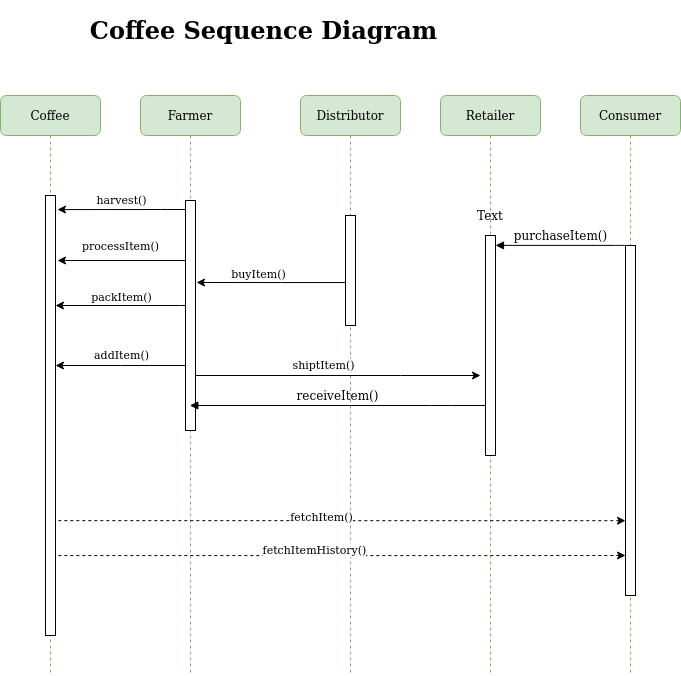

The diagram above was exported from draw.io. Its source (the exported page's mxGraphModel, read from the mxfile embedded in the PNG):
<mxGraphModel dx="1021" dy="546" grid="1" gridSize="10" guides="1" tooltips="1" connect="1" arrows="1" fold="1" page="1" pageScale="1" pageWidth="827" pageHeight="1169" background="#ffffff" math="0" shadow="0">
  <root>
    <mxCell id="0" />
    <mxCell id="1" parent="0" />
    <mxCell id="59qDIbX_ejxmDwGqIxIF-1" value="Farmer" style="shape=umlLifeline;perimeter=lifelinePerimeter;whiteSpace=wrap;html=1;container=1;collapsible=0;recursiveResize=0;outlineConnect=0;rounded=1;shadow=0;comic=0;labelBackgroundColor=none;strokeWidth=1;fontFamily=Verdana;fontSize=12;align=center;fillColor=#d5e8d4;strokeColor=#82b366;" vertex="1" parent="1">
      <mxGeometry x="160" y="210" width="100" height="580" as="geometry" />
    </mxCell>
    <mxCell id="59qDIbX_ejxmDwGqIxIF-2" value="" style="html=1;points=[];perimeter=orthogonalPerimeter;rounded=0;shadow=0;comic=0;labelBackgroundColor=none;strokeWidth=1;fontFamily=Verdana;fontSize=12;align=center;" vertex="1" parent="59qDIbX_ejxmDwGqIxIF-1">
      <mxGeometry x="45" y="105" width="10" height="230" as="geometry" />
    </mxCell>
    <mxCell id="59qDIbX_ejxmDwGqIxIF-3" value="Distributor" style="shape=umlLifeline;perimeter=lifelinePerimeter;whiteSpace=wrap;html=1;container=1;collapsible=0;recursiveResize=0;outlineConnect=0;rounded=1;shadow=0;comic=0;labelBackgroundColor=none;strokeWidth=1;fontFamily=Verdana;fontSize=12;align=center;fillColor=#d5e8d4;strokeColor=#82b366;" vertex="1" parent="1">
      <mxGeometry x="320" y="210" width="100" height="580" as="geometry" />
    </mxCell>
    <mxCell id="59qDIbX_ejxmDwGqIxIF-4" value="" style="html=1;points=[];perimeter=orthogonalPerimeter;rounded=0;shadow=0;comic=0;labelBackgroundColor=none;strokeWidth=1;fontFamily=Verdana;fontSize=12;align=center;" vertex="1" parent="59qDIbX_ejxmDwGqIxIF-3">
      <mxGeometry x="45" y="120" width="10" height="110" as="geometry" />
    </mxCell>
    <mxCell id="59qDIbX_ejxmDwGqIxIF-5" value="Retailer" style="shape=umlLifeline;perimeter=lifelinePerimeter;whiteSpace=wrap;html=1;container=1;collapsible=0;recursiveResize=0;outlineConnect=0;rounded=1;shadow=0;comic=0;labelBackgroundColor=none;strokeWidth=1;fontFamily=Verdana;fontSize=12;align=center;fillColor=#d5e8d4;strokeColor=#82b366;" vertex="1" parent="1">
      <mxGeometry x="460" y="210" width="100" height="580" as="geometry" />
    </mxCell>
    <mxCell id="59qDIbX_ejxmDwGqIxIF-6" value="Consumer" style="shape=umlLifeline;perimeter=lifelinePerimeter;whiteSpace=wrap;html=1;container=1;collapsible=0;recursiveResize=0;outlineConnect=0;rounded=1;shadow=0;comic=0;labelBackgroundColor=none;strokeWidth=1;fontFamily=Verdana;fontSize=12;align=center;fillColor=#d5e8d4;strokeColor=#82b366;" vertex="1" parent="1">
      <mxGeometry x="600" y="210" width="100" height="580" as="geometry" />
    </mxCell>
    <mxCell id="59qDIbX_ejxmDwGqIxIF-9" value="Coffee" style="shape=umlLifeline;perimeter=lifelinePerimeter;whiteSpace=wrap;html=1;container=1;collapsible=0;recursiveResize=0;outlineConnect=0;rounded=1;shadow=0;comic=0;labelBackgroundColor=none;strokeWidth=1;fontFamily=Verdana;fontSize=12;align=center;fillColor=#d5e8d4;strokeColor=#82b366;" vertex="1" parent="1">
      <mxGeometry x="20" y="210" width="100" height="580" as="geometry" />
    </mxCell>
    <mxCell id="59qDIbX_ejxmDwGqIxIF-10" value="" style="html=1;points=[];perimeter=orthogonalPerimeter;rounded=0;shadow=0;comic=0;labelBackgroundColor=none;strokeWidth=1;fontFamily=Verdana;fontSize=12;align=center;" vertex="1" parent="59qDIbX_ejxmDwGqIxIF-9">
      <mxGeometry x="45" y="100" width="10" height="440" as="geometry" />
    </mxCell>
    <mxCell id="59qDIbX_ejxmDwGqIxIF-11" value="" style="html=1;points=[];perimeter=orthogonalPerimeter;rounded=0;shadow=0;comic=0;labelBackgroundColor=none;strokeWidth=1;fontFamily=Verdana;fontSize=12;align=center;" vertex="1" parent="1">
      <mxGeometry x="505" y="350" width="10" height="220" as="geometry" />
    </mxCell>
    <mxCell id="59qDIbX_ejxmDwGqIxIF-13" value="" style="html=1;points=[];perimeter=orthogonalPerimeter;rounded=0;shadow=0;comic=0;labelBackgroundColor=none;strokeWidth=1;fontFamily=Verdana;fontSize=12;align=center;" vertex="1" parent="1">
      <mxGeometry x="645" y="360" width="10" height="350" as="geometry" />
    </mxCell>
    <mxCell id="59qDIbX_ejxmDwGqIxIF-14" value="purchaseItem()" style="html=1;verticalAlign=bottom;endArrow=block;labelBackgroundColor=none;fontFamily=Verdana;fontSize=12;edgeStyle=elbowEdgeStyle;elbow=vertical;exitX=0;exitY=0;exitDx=0;exitDy=0;" edge="1" parent="1" source="59qDIbX_ejxmDwGqIxIF-13" target="59qDIbX_ejxmDwGqIxIF-11">
      <mxGeometry relative="1" as="geometry">
        <mxPoint x="570" y="360" as="targetPoint" />
      </mxGeometry>
    </mxCell>
    <mxCell id="59qDIbX_ejxmDwGqIxIF-38" value="harvest()" style="edgeStyle=orthogonalEdgeStyle;rounded=0;orthogonalLoop=1;jettySize=auto;html=1;entryX=1.2;entryY=0.032;entryDx=0;entryDy=0;entryPerimeter=0;verticalAlign=bottom;" edge="1" parent="1" source="59qDIbX_ejxmDwGqIxIF-2" target="59qDIbX_ejxmDwGqIxIF-10">
      <mxGeometry relative="1" as="geometry">
        <Array as="points">
          <mxPoint x="180" y="324" />
          <mxPoint x="180" y="324" />
        </Array>
      </mxGeometry>
    </mxCell>
    <mxCell id="59qDIbX_ejxmDwGqIxIF-42" value="processItem()" style="edgeStyle=orthogonalEdgeStyle;rounded=0;orthogonalLoop=1;jettySize=auto;html=1;verticalAlign=bottom;" edge="1" parent="1">
      <mxGeometry x="0.0156" y="-5" relative="1" as="geometry">
        <mxPoint x="205" y="375" as="sourcePoint" />
        <mxPoint x="77" y="375" as="targetPoint" />
        <Array as="points">
          <mxPoint x="205" y="375" />
        </Array>
        <mxPoint as="offset" />
      </mxGeometry>
    </mxCell>
    <mxCell id="59qDIbX_ejxmDwGqIxIF-43" style="edgeStyle=orthogonalEdgeStyle;rounded=0;orthogonalLoop=1;jettySize=auto;html=1;" edge="1" parent="1" source="59qDIbX_ejxmDwGqIxIF-2" target="59qDIbX_ejxmDwGqIxIF-10">
      <mxGeometry relative="1" as="geometry">
        <mxPoint x="80" y="420" as="targetPoint" />
        <Array as="points">
          <mxPoint x="200" y="420" />
          <mxPoint x="200" y="420" />
        </Array>
      </mxGeometry>
    </mxCell>
    <mxCell id="59qDIbX_ejxmDwGqIxIF-44" value="packItem()" style="edgeLabel;html=1;align=center;verticalAlign=bottom;resizable=0;points=[];" vertex="1" connectable="0" parent="59qDIbX_ejxmDwGqIxIF-43">
      <mxGeometry x="-0.1851" relative="1" as="geometry">
        <mxPoint x="-11.9" as="offset" />
      </mxGeometry>
    </mxCell>
    <mxCell id="59qDIbX_ejxmDwGqIxIF-48" style="edgeStyle=orthogonalEdgeStyle;rounded=0;orthogonalLoop=1;jettySize=auto;html=1;" edge="1" parent="1" source="59qDIbX_ejxmDwGqIxIF-2" target="59qDIbX_ejxmDwGqIxIF-10">
      <mxGeometry relative="1" as="geometry">
        <mxPoint x="80" y="470" as="targetPoint" />
        <Array as="points">
          <mxPoint x="140" y="480" />
          <mxPoint x="140" y="480" />
        </Array>
      </mxGeometry>
    </mxCell>
    <mxCell id="59qDIbX_ejxmDwGqIxIF-49" value="addItem()" style="edgeLabel;html=1;align=center;verticalAlign=bottom;resizable=0;points=[];" vertex="1" connectable="0" parent="59qDIbX_ejxmDwGqIxIF-48">
      <mxGeometry x="-0.1958" y="-2" relative="1" as="geometry">
        <mxPoint x="-12.59" as="offset" />
      </mxGeometry>
    </mxCell>
    <mxCell id="59qDIbX_ejxmDwGqIxIF-50" style="edgeStyle=orthogonalEdgeStyle;rounded=0;orthogonalLoop=1;jettySize=auto;html=1;" edge="1" parent="1" source="59qDIbX_ejxmDwGqIxIF-4">
      <mxGeometry relative="1" as="geometry">
        <mxPoint x="216" y="397" as="targetPoint" />
        <Array as="points">
          <mxPoint x="300" y="397" />
          <mxPoint x="300" y="397" />
        </Array>
      </mxGeometry>
    </mxCell>
    <mxCell id="59qDIbX_ejxmDwGqIxIF-51" value="buyItem()" style="edgeLabel;html=1;align=center;verticalAlign=bottom;resizable=0;points=[];" vertex="1" connectable="0" parent="59qDIbX_ejxmDwGqIxIF-50">
      <mxGeometry x="0.4412" relative="1" as="geometry">
        <mxPoint x="19.83" as="offset" />
      </mxGeometry>
    </mxCell>
    <mxCell id="59qDIbX_ejxmDwGqIxIF-52" style="edgeStyle=orthogonalEdgeStyle;rounded=0;orthogonalLoop=1;jettySize=auto;html=1;" edge="1" parent="1" source="59qDIbX_ejxmDwGqIxIF-2">
      <mxGeometry relative="1" as="geometry">
        <mxPoint x="500" y="490" as="targetPoint" />
        <Array as="points">
          <mxPoint x="420" y="490" />
          <mxPoint x="420" y="490" />
        </Array>
      </mxGeometry>
    </mxCell>
    <mxCell id="59qDIbX_ejxmDwGqIxIF-53" value="shiptItem()" style="edgeLabel;html=1;align=center;verticalAlign=bottom;resizable=0;points=[];" vertex="1" connectable="0" parent="59qDIbX_ejxmDwGqIxIF-52">
      <mxGeometry x="-0.1108" y="2" relative="1" as="geometry">
        <mxPoint as="offset" />
      </mxGeometry>
    </mxCell>
    <mxCell id="59qDIbX_ejxmDwGqIxIF-12" value="receiveItem()" style="html=1;verticalAlign=bottom;endArrow=block;labelBackgroundColor=none;fontFamily=Verdana;fontSize=12;edgeStyle=elbowEdgeStyle;elbow=vertical;" edge="1" parent="1" source="59qDIbX_ejxmDwGqIxIF-11" target="59qDIbX_ejxmDwGqIxIF-1">
      <mxGeometry relative="1" as="geometry">
        <Array as="points">
          <mxPoint x="460" y="520" />
          <mxPoint x="310" y="550" />
          <mxPoint x="410" y="530" />
          <mxPoint x="450" y="520" />
          <mxPoint x="380" y="350" />
        </Array>
        <mxPoint x="400" y="540" as="targetPoint" />
      </mxGeometry>
    </mxCell>
    <mxCell id="59qDIbX_ejxmDwGqIxIF-55" style="edgeStyle=orthogonalEdgeStyle;rounded=0;orthogonalLoop=1;jettySize=auto;html=1;entryX=1.282;entryY=0.739;entryDx=0;entryDy=0;entryPerimeter=0;dashed=1;" edge="1" parent="1">
      <mxGeometry relative="1" as="geometry">
        <mxPoint x="77.82000000000016" y="670.1000000000001" as="sourcePoint" />
        <mxPoint x="645" y="669.9988235294118" as="targetPoint" />
        <Array as="points">
          <mxPoint x="500" y="669.94" />
          <mxPoint x="500" y="669.94" />
        </Array>
      </mxGeometry>
    </mxCell>
    <mxCell id="59qDIbX_ejxmDwGqIxIF-57" value="fetchItemHistory()" style="edgeLabel;html=1;align=center;verticalAlign=bottom;resizable=0;points=[];" vertex="1" connectable="0" parent="59qDIbX_ejxmDwGqIxIF-55">
      <mxGeometry x="-0.0998" y="-3" relative="1" as="geometry">
        <mxPoint as="offset" />
      </mxGeometry>
    </mxCell>
    <mxCell id="59qDIbX_ejxmDwGqIxIF-54" style="edgeStyle=orthogonalEdgeStyle;rounded=0;orthogonalLoop=1;jettySize=auto;html=1;exitX=1.282;exitY=0.739;exitDx=0;exitDy=0;exitPerimeter=0;verticalAlign=bottom;dashed=1;" edge="1" parent="1" source="59qDIbX_ejxmDwGqIxIF-10" target="59qDIbX_ejxmDwGqIxIF-13">
      <mxGeometry relative="1" as="geometry">
        <Array as="points">
          <mxPoint x="500" y="635" />
          <mxPoint x="500" y="635" />
        </Array>
      </mxGeometry>
    </mxCell>
    <mxCell id="59qDIbX_ejxmDwGqIxIF-56" value="&lt;div&gt;fetchItem()&lt;/div&gt;" style="edgeLabel;html=1;align=center;verticalAlign=bottom;resizable=0;points=[];" vertex="1" connectable="0" parent="59qDIbX_ejxmDwGqIxIF-54">
      <mxGeometry x="-0.3238" y="-5" relative="1" as="geometry">
        <mxPoint x="70.42" as="offset" />
      </mxGeometry>
    </mxCell>
    <mxCell id="59qDIbX_ejxmDwGqIxIF-58" value="Text" style="text;html=1;strokeColor=none;fillColor=none;align=center;verticalAlign=middle;whiteSpace=wrap;rounded=0;" vertex="1" parent="1">
      <mxGeometry x="490" y="320" width="40" height="20" as="geometry" />
    </mxCell>
    <mxCell id="59qDIbX_ejxmDwGqIxIF-59" value="&lt;h1&gt;Coffee Sequence Diagram&lt;/h1&gt;" style="text;html=1;align=center;verticalAlign=middle;resizable=0;points=[];autosize=1;" vertex="1" parent="1">
      <mxGeometry x="103" y="120" width="360" height="50" as="geometry" />
    </mxCell>
  </root>
</mxGraphModel>